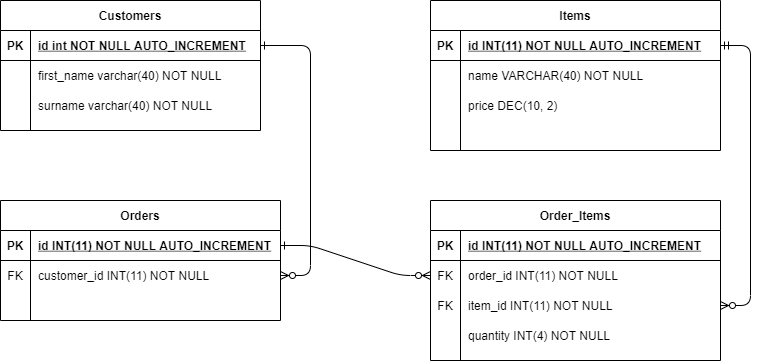

The diagram above was exported from draw.io. Its source (the exported page's mxGraphModel, read from the mxfile embedded in the PNG):
<mxGraphModel dx="2062" dy="1154" grid="1" gridSize="10" guides="1" tooltips="1" connect="1" arrows="1" fold="1" page="1" pageScale="1" pageWidth="850" pageHeight="1100" math="0" shadow="0" extFonts="Permanent Marker^https://fonts.googleapis.com/css?family=Permanent+Marker">
  <root>
    <mxCell id="0" />
    <mxCell id="1" parent="0" />
    <mxCell id="C-vyLk0tnHw3VtMMgP7b-1" value="" style="edgeStyle=entityRelationEdgeStyle;endArrow=ERzeroToMany;startArrow=ERone;endFill=1;startFill=0;" parent="1" source="C-vyLk0tnHw3VtMMgP7b-24" target="C-vyLk0tnHw3VtMMgP7b-6" edge="1">
      <mxGeometry width="100" height="100" relative="1" as="geometry">
        <mxPoint x="310" y="720" as="sourcePoint" />
        <mxPoint x="410" y="620" as="targetPoint" />
      </mxGeometry>
    </mxCell>
    <mxCell id="C-vyLk0tnHw3VtMMgP7b-12" value="" style="edgeStyle=entityRelationEdgeStyle;endArrow=ERzeroToMany;startArrow=ERone;endFill=1;startFill=0;" parent="1" source="C-vyLk0tnHw3VtMMgP7b-3" target="C-vyLk0tnHw3VtMMgP7b-17" edge="1">
      <mxGeometry width="100" height="100" relative="1" as="geometry">
        <mxPoint x="370" y="180" as="sourcePoint" />
        <mxPoint x="430" y="205" as="targetPoint" />
      </mxGeometry>
    </mxCell>
    <mxCell id="C-vyLk0tnHw3VtMMgP7b-2" value="Orders" style="shape=table;startSize=30;container=1;collapsible=1;childLayout=tableLayout;fixedRows=1;rowLines=0;fontStyle=1;align=center;resizeLast=1;" parent="1" vertex="1">
      <mxGeometry x="50" y="320" width="280" height="120" as="geometry" />
    </mxCell>
    <mxCell id="C-vyLk0tnHw3VtMMgP7b-3" value="" style="shape=partialRectangle;collapsible=0;dropTarget=0;pointerEvents=0;fillColor=none;points=[[0,0.5],[1,0.5]];portConstraint=eastwest;top=0;left=0;right=0;bottom=1;" parent="C-vyLk0tnHw3VtMMgP7b-2" vertex="1">
      <mxGeometry y="30" width="280" height="30" as="geometry" />
    </mxCell>
    <mxCell id="C-vyLk0tnHw3VtMMgP7b-4" value="PK" style="shape=partialRectangle;overflow=hidden;connectable=0;fillColor=none;top=0;left=0;bottom=0;right=0;fontStyle=1;" parent="C-vyLk0tnHw3VtMMgP7b-3" vertex="1">
      <mxGeometry width="30" height="30" as="geometry" />
    </mxCell>
    <mxCell id="C-vyLk0tnHw3VtMMgP7b-5" value="id INT(11) NOT NULL AUTO_INCREMENT" style="shape=partialRectangle;overflow=hidden;connectable=0;fillColor=none;top=0;left=0;bottom=0;right=0;align=left;spacingLeft=6;fontStyle=5;" parent="C-vyLk0tnHw3VtMMgP7b-3" vertex="1">
      <mxGeometry x="30" width="250" height="30" as="geometry" />
    </mxCell>
    <mxCell id="C-vyLk0tnHw3VtMMgP7b-6" value="" style="shape=partialRectangle;collapsible=0;dropTarget=0;pointerEvents=0;fillColor=none;points=[[0,0.5],[1,0.5]];portConstraint=eastwest;top=0;left=0;right=0;bottom=0;" parent="C-vyLk0tnHw3VtMMgP7b-2" vertex="1">
      <mxGeometry y="60" width="280" height="30" as="geometry" />
    </mxCell>
    <mxCell id="C-vyLk0tnHw3VtMMgP7b-7" value="FK" style="shape=partialRectangle;overflow=hidden;connectable=0;fillColor=none;top=0;left=0;bottom=0;right=0;" parent="C-vyLk0tnHw3VtMMgP7b-6" vertex="1">
      <mxGeometry width="30" height="30" as="geometry" />
    </mxCell>
    <mxCell id="C-vyLk0tnHw3VtMMgP7b-8" value="customer_id INT(11) NOT NULL" style="shape=partialRectangle;overflow=hidden;connectable=0;fillColor=none;top=0;left=0;bottom=0;right=0;align=left;spacingLeft=6;" parent="C-vyLk0tnHw3VtMMgP7b-6" vertex="1">
      <mxGeometry x="30" width="250" height="30" as="geometry" />
    </mxCell>
    <mxCell id="C-vyLk0tnHw3VtMMgP7b-9" value="" style="shape=partialRectangle;collapsible=0;dropTarget=0;pointerEvents=0;fillColor=none;points=[[0,0.5],[1,0.5]];portConstraint=eastwest;top=0;left=0;right=0;bottom=0;" parent="C-vyLk0tnHw3VtMMgP7b-2" vertex="1">
      <mxGeometry y="90" width="280" height="30" as="geometry" />
    </mxCell>
    <mxCell id="C-vyLk0tnHw3VtMMgP7b-10" value="" style="shape=partialRectangle;overflow=hidden;connectable=0;fillColor=none;top=0;left=0;bottom=0;right=0;" parent="C-vyLk0tnHw3VtMMgP7b-9" vertex="1">
      <mxGeometry width="30" height="30" as="geometry" />
    </mxCell>
    <mxCell id="C-vyLk0tnHw3VtMMgP7b-11" value="" style="shape=partialRectangle;overflow=hidden;connectable=0;fillColor=none;top=0;left=0;bottom=0;right=0;align=left;spacingLeft=6;" parent="C-vyLk0tnHw3VtMMgP7b-9" vertex="1">
      <mxGeometry x="30" width="250" height="30" as="geometry" />
    </mxCell>
    <mxCell id="C-vyLk0tnHw3VtMMgP7b-13" value="Order_Items" style="shape=table;startSize=30;container=1;collapsible=1;childLayout=tableLayout;fixedRows=1;rowLines=0;fontStyle=1;align=center;resizeLast=1;" parent="1" vertex="1">
      <mxGeometry x="480" y="320" width="290" height="160" as="geometry" />
    </mxCell>
    <mxCell id="C-vyLk0tnHw3VtMMgP7b-14" value="" style="shape=partialRectangle;collapsible=0;dropTarget=0;pointerEvents=0;fillColor=none;points=[[0,0.5],[1,0.5]];portConstraint=eastwest;top=0;left=0;right=0;bottom=1;" parent="C-vyLk0tnHw3VtMMgP7b-13" vertex="1">
      <mxGeometry y="30" width="290" height="30" as="geometry" />
    </mxCell>
    <mxCell id="C-vyLk0tnHw3VtMMgP7b-15" value="PK" style="shape=partialRectangle;overflow=hidden;connectable=0;fillColor=none;top=0;left=0;bottom=0;right=0;fontStyle=1;" parent="C-vyLk0tnHw3VtMMgP7b-14" vertex="1">
      <mxGeometry width="30" height="30" as="geometry" />
    </mxCell>
    <mxCell id="C-vyLk0tnHw3VtMMgP7b-16" value="id INT(11) NOT NULL AUTO_INCREMENT" style="shape=partialRectangle;overflow=hidden;connectable=0;fillColor=none;top=0;left=0;bottom=0;right=0;align=left;spacingLeft=6;fontStyle=5;" parent="C-vyLk0tnHw3VtMMgP7b-14" vertex="1">
      <mxGeometry x="30" width="260" height="30" as="geometry" />
    </mxCell>
    <mxCell id="C-vyLk0tnHw3VtMMgP7b-17" value="" style="shape=partialRectangle;collapsible=0;dropTarget=0;pointerEvents=0;fillColor=none;points=[[0,0.5],[1,0.5]];portConstraint=eastwest;top=0;left=0;right=0;bottom=0;" parent="C-vyLk0tnHw3VtMMgP7b-13" vertex="1">
      <mxGeometry y="60" width="290" height="30" as="geometry" />
    </mxCell>
    <mxCell id="C-vyLk0tnHw3VtMMgP7b-18" value="FK" style="shape=partialRectangle;overflow=hidden;connectable=0;fillColor=none;top=0;left=0;bottom=0;right=0;" parent="C-vyLk0tnHw3VtMMgP7b-17" vertex="1">
      <mxGeometry width="30" height="30" as="geometry" />
    </mxCell>
    <mxCell id="C-vyLk0tnHw3VtMMgP7b-19" value="order_id INT(11) NOT NULL" style="shape=partialRectangle;overflow=hidden;connectable=0;fillColor=none;top=0;left=0;bottom=0;right=0;align=left;spacingLeft=6;" parent="C-vyLk0tnHw3VtMMgP7b-17" vertex="1">
      <mxGeometry x="30" width="260" height="30" as="geometry" />
    </mxCell>
    <mxCell id="M_kf8CG5lkZl-9lWOmee-20" value="" style="shape=partialRectangle;collapsible=0;dropTarget=0;pointerEvents=0;fillColor=none;points=[[0,0.5],[1,0.5]];portConstraint=eastwest;top=0;left=0;right=0;bottom=0;" vertex="1" parent="C-vyLk0tnHw3VtMMgP7b-13">
      <mxGeometry y="90" width="290" height="30" as="geometry" />
    </mxCell>
    <mxCell id="M_kf8CG5lkZl-9lWOmee-21" value="FK" style="shape=partialRectangle;overflow=hidden;connectable=0;fillColor=none;top=0;left=0;bottom=0;right=0;" vertex="1" parent="M_kf8CG5lkZl-9lWOmee-20">
      <mxGeometry width="30" height="30" as="geometry" />
    </mxCell>
    <mxCell id="M_kf8CG5lkZl-9lWOmee-22" value="item_id INT(11) NOT NULL" style="shape=partialRectangle;overflow=hidden;connectable=0;fillColor=none;top=0;left=0;bottom=0;right=0;align=left;spacingLeft=6;" vertex="1" parent="M_kf8CG5lkZl-9lWOmee-20">
      <mxGeometry x="30" width="260" height="30" as="geometry" />
    </mxCell>
    <mxCell id="C-vyLk0tnHw3VtMMgP7b-20" value="" style="shape=partialRectangle;collapsible=0;dropTarget=0;pointerEvents=0;fillColor=none;points=[[0,0.5],[1,0.5]];portConstraint=eastwest;top=0;left=0;right=0;bottom=0;" parent="C-vyLk0tnHw3VtMMgP7b-13" vertex="1">
      <mxGeometry y="120" width="290" height="30" as="geometry" />
    </mxCell>
    <mxCell id="C-vyLk0tnHw3VtMMgP7b-21" value="" style="shape=partialRectangle;overflow=hidden;connectable=0;fillColor=none;top=0;left=0;bottom=0;right=0;" parent="C-vyLk0tnHw3VtMMgP7b-20" vertex="1">
      <mxGeometry width="30" height="30" as="geometry" />
    </mxCell>
    <mxCell id="C-vyLk0tnHw3VtMMgP7b-22" value="quantity INT(4) NOT NULL" style="shape=partialRectangle;overflow=hidden;connectable=0;fillColor=none;top=0;left=0;bottom=0;right=0;align=left;spacingLeft=6;" parent="C-vyLk0tnHw3VtMMgP7b-20" vertex="1">
      <mxGeometry x="30" width="260" height="30" as="geometry" />
    </mxCell>
    <mxCell id="C-vyLk0tnHw3VtMMgP7b-23" value="Customers" style="shape=table;startSize=30;container=1;collapsible=1;childLayout=tableLayout;fixedRows=1;rowLines=0;fontStyle=1;align=center;resizeLast=1;" parent="1" vertex="1">
      <mxGeometry x="50" y="120" width="260" height="130" as="geometry" />
    </mxCell>
    <mxCell id="C-vyLk0tnHw3VtMMgP7b-24" value="" style="shape=partialRectangle;collapsible=0;dropTarget=0;pointerEvents=0;fillColor=none;points=[[0,0.5],[1,0.5]];portConstraint=eastwest;top=0;left=0;right=0;bottom=1;" parent="C-vyLk0tnHw3VtMMgP7b-23" vertex="1">
      <mxGeometry y="30" width="260" height="30" as="geometry" />
    </mxCell>
    <mxCell id="C-vyLk0tnHw3VtMMgP7b-25" value="PK" style="shape=partialRectangle;overflow=hidden;connectable=0;fillColor=none;top=0;left=0;bottom=0;right=0;fontStyle=1;" parent="C-vyLk0tnHw3VtMMgP7b-24" vertex="1">
      <mxGeometry width="30" height="30" as="geometry" />
    </mxCell>
    <mxCell id="C-vyLk0tnHw3VtMMgP7b-26" value="id int NOT NULL AUTO_INCREMENT " style="shape=partialRectangle;overflow=hidden;connectable=0;fillColor=none;top=0;left=0;bottom=0;right=0;align=left;spacingLeft=6;fontStyle=5;" parent="C-vyLk0tnHw3VtMMgP7b-24" vertex="1">
      <mxGeometry x="30" width="230" height="30" as="geometry" />
    </mxCell>
    <mxCell id="M_kf8CG5lkZl-9lWOmee-17" value="" style="shape=partialRectangle;collapsible=0;dropTarget=0;pointerEvents=0;fillColor=none;points=[[0,0.5],[1,0.5]];portConstraint=eastwest;top=0;left=0;right=0;bottom=0;" vertex="1" parent="C-vyLk0tnHw3VtMMgP7b-23">
      <mxGeometry y="60" width="260" height="30" as="geometry" />
    </mxCell>
    <mxCell id="M_kf8CG5lkZl-9lWOmee-18" value="" style="shape=partialRectangle;overflow=hidden;connectable=0;fillColor=none;top=0;left=0;bottom=0;right=0;" vertex="1" parent="M_kf8CG5lkZl-9lWOmee-17">
      <mxGeometry width="30" height="30" as="geometry" />
    </mxCell>
    <mxCell id="M_kf8CG5lkZl-9lWOmee-19" value="first_name varchar(40) NOT NULL" style="shape=partialRectangle;overflow=hidden;connectable=0;fillColor=none;top=0;left=0;bottom=0;right=0;align=left;spacingLeft=6;" vertex="1" parent="M_kf8CG5lkZl-9lWOmee-17">
      <mxGeometry x="30" width="230" height="30" as="geometry" />
    </mxCell>
    <mxCell id="C-vyLk0tnHw3VtMMgP7b-27" value="" style="shape=partialRectangle;collapsible=0;dropTarget=0;pointerEvents=0;fillColor=none;points=[[0,0.5],[1,0.5]];portConstraint=eastwest;top=0;left=0;right=0;bottom=0;" parent="C-vyLk0tnHw3VtMMgP7b-23" vertex="1">
      <mxGeometry y="90" width="260" height="30" as="geometry" />
    </mxCell>
    <mxCell id="C-vyLk0tnHw3VtMMgP7b-28" value="" style="shape=partialRectangle;overflow=hidden;connectable=0;fillColor=none;top=0;left=0;bottom=0;right=0;" parent="C-vyLk0tnHw3VtMMgP7b-27" vertex="1">
      <mxGeometry width="30" height="30" as="geometry" />
    </mxCell>
    <mxCell id="C-vyLk0tnHw3VtMMgP7b-29" value="surname varchar(40) NOT NULL" style="shape=partialRectangle;overflow=hidden;connectable=0;fillColor=none;top=0;left=0;bottom=0;right=0;align=left;spacingLeft=6;" parent="C-vyLk0tnHw3VtMMgP7b-27" vertex="1">
      <mxGeometry x="30" width="230" height="30" as="geometry" />
    </mxCell>
    <mxCell id="M_kf8CG5lkZl-9lWOmee-1" value="Items" style="shape=table;startSize=30;container=1;collapsible=1;childLayout=tableLayout;fixedRows=1;rowLines=0;fontStyle=1;align=center;resizeLast=1;" vertex="1" parent="1">
      <mxGeometry x="480" y="120" width="290" height="150" as="geometry" />
    </mxCell>
    <mxCell id="M_kf8CG5lkZl-9lWOmee-2" value="" style="shape=partialRectangle;collapsible=0;dropTarget=0;pointerEvents=0;fillColor=none;top=0;left=0;bottom=1;right=0;points=[[0,0.5],[1,0.5]];portConstraint=eastwest;" vertex="1" parent="M_kf8CG5lkZl-9lWOmee-1">
      <mxGeometry y="30" width="290" height="30" as="geometry" />
    </mxCell>
    <mxCell id="M_kf8CG5lkZl-9lWOmee-3" value="PK" style="shape=partialRectangle;connectable=0;fillColor=none;top=0;left=0;bottom=0;right=0;fontStyle=1;overflow=hidden;" vertex="1" parent="M_kf8CG5lkZl-9lWOmee-2">
      <mxGeometry width="30" height="30" as="geometry" />
    </mxCell>
    <mxCell id="M_kf8CG5lkZl-9lWOmee-4" value="id INT(11) NOT NULL AUTO_INCREMENT" style="shape=partialRectangle;connectable=0;fillColor=none;top=0;left=0;bottom=0;right=0;align=left;spacingLeft=6;fontStyle=5;overflow=hidden;" vertex="1" parent="M_kf8CG5lkZl-9lWOmee-2">
      <mxGeometry x="30" width="260" height="30" as="geometry" />
    </mxCell>
    <mxCell id="M_kf8CG5lkZl-9lWOmee-5" value="" style="shape=partialRectangle;collapsible=0;dropTarget=0;pointerEvents=0;fillColor=none;top=0;left=0;bottom=0;right=0;points=[[0,0.5],[1,0.5]];portConstraint=eastwest;" vertex="1" parent="M_kf8CG5lkZl-9lWOmee-1">
      <mxGeometry y="60" width="290" height="30" as="geometry" />
    </mxCell>
    <mxCell id="M_kf8CG5lkZl-9lWOmee-6" value="" style="shape=partialRectangle;connectable=0;fillColor=none;top=0;left=0;bottom=0;right=0;editable=1;overflow=hidden;" vertex="1" parent="M_kf8CG5lkZl-9lWOmee-5">
      <mxGeometry width="30" height="30" as="geometry" />
    </mxCell>
    <mxCell id="M_kf8CG5lkZl-9lWOmee-7" value="name VARCHAR(40) NOT NULL" style="shape=partialRectangle;connectable=0;fillColor=none;top=0;left=0;bottom=0;right=0;align=left;spacingLeft=6;overflow=hidden;" vertex="1" parent="M_kf8CG5lkZl-9lWOmee-5">
      <mxGeometry x="30" width="260" height="30" as="geometry" />
    </mxCell>
    <mxCell id="M_kf8CG5lkZl-9lWOmee-8" value="" style="shape=partialRectangle;collapsible=0;dropTarget=0;pointerEvents=0;fillColor=none;top=0;left=0;bottom=0;right=0;points=[[0,0.5],[1,0.5]];portConstraint=eastwest;" vertex="1" parent="M_kf8CG5lkZl-9lWOmee-1">
      <mxGeometry y="90" width="290" height="30" as="geometry" />
    </mxCell>
    <mxCell id="M_kf8CG5lkZl-9lWOmee-9" value="" style="shape=partialRectangle;connectable=0;fillColor=none;top=0;left=0;bottom=0;right=0;editable=1;overflow=hidden;" vertex="1" parent="M_kf8CG5lkZl-9lWOmee-8">
      <mxGeometry width="30" height="30" as="geometry" />
    </mxCell>
    <mxCell id="M_kf8CG5lkZl-9lWOmee-10" value="price DEC(10, 2)" style="shape=partialRectangle;connectable=0;fillColor=none;top=0;left=0;bottom=0;right=0;align=left;spacingLeft=6;overflow=hidden;" vertex="1" parent="M_kf8CG5lkZl-9lWOmee-8">
      <mxGeometry x="30" width="260" height="30" as="geometry" />
    </mxCell>
    <mxCell id="M_kf8CG5lkZl-9lWOmee-11" value="" style="shape=partialRectangle;collapsible=0;dropTarget=0;pointerEvents=0;fillColor=none;top=0;left=0;bottom=0;right=0;points=[[0,0.5],[1,0.5]];portConstraint=eastwest;" vertex="1" parent="M_kf8CG5lkZl-9lWOmee-1">
      <mxGeometry y="120" width="290" height="30" as="geometry" />
    </mxCell>
    <mxCell id="M_kf8CG5lkZl-9lWOmee-12" value="" style="shape=partialRectangle;connectable=0;fillColor=none;top=0;left=0;bottom=0;right=0;editable=1;overflow=hidden;" vertex="1" parent="M_kf8CG5lkZl-9lWOmee-11">
      <mxGeometry width="30" height="30" as="geometry" />
    </mxCell>
    <mxCell id="M_kf8CG5lkZl-9lWOmee-13" value="" style="shape=partialRectangle;connectable=0;fillColor=none;top=0;left=0;bottom=0;right=0;align=left;spacingLeft=6;overflow=hidden;" vertex="1" parent="M_kf8CG5lkZl-9lWOmee-11">
      <mxGeometry x="30" width="260" height="30" as="geometry" />
    </mxCell>
    <mxCell id="M_kf8CG5lkZl-9lWOmee-25" value="" style="edgeStyle=entityRelationEdgeStyle;fontSize=12;html=1;endArrow=ERzeroToMany;startArrow=ERmandOne;exitX=1;exitY=0.5;exitDx=0;exitDy=0;entryX=1;entryY=0.5;entryDx=0;entryDy=0;" edge="1" parent="1" source="M_kf8CG5lkZl-9lWOmee-2" target="M_kf8CG5lkZl-9lWOmee-20">
      <mxGeometry width="100" height="100" relative="1" as="geometry">
        <mxPoint x="190" y="720" as="sourcePoint" />
        <mxPoint x="290" y="620" as="targetPoint" />
      </mxGeometry>
    </mxCell>
  </root>
</mxGraphModel>